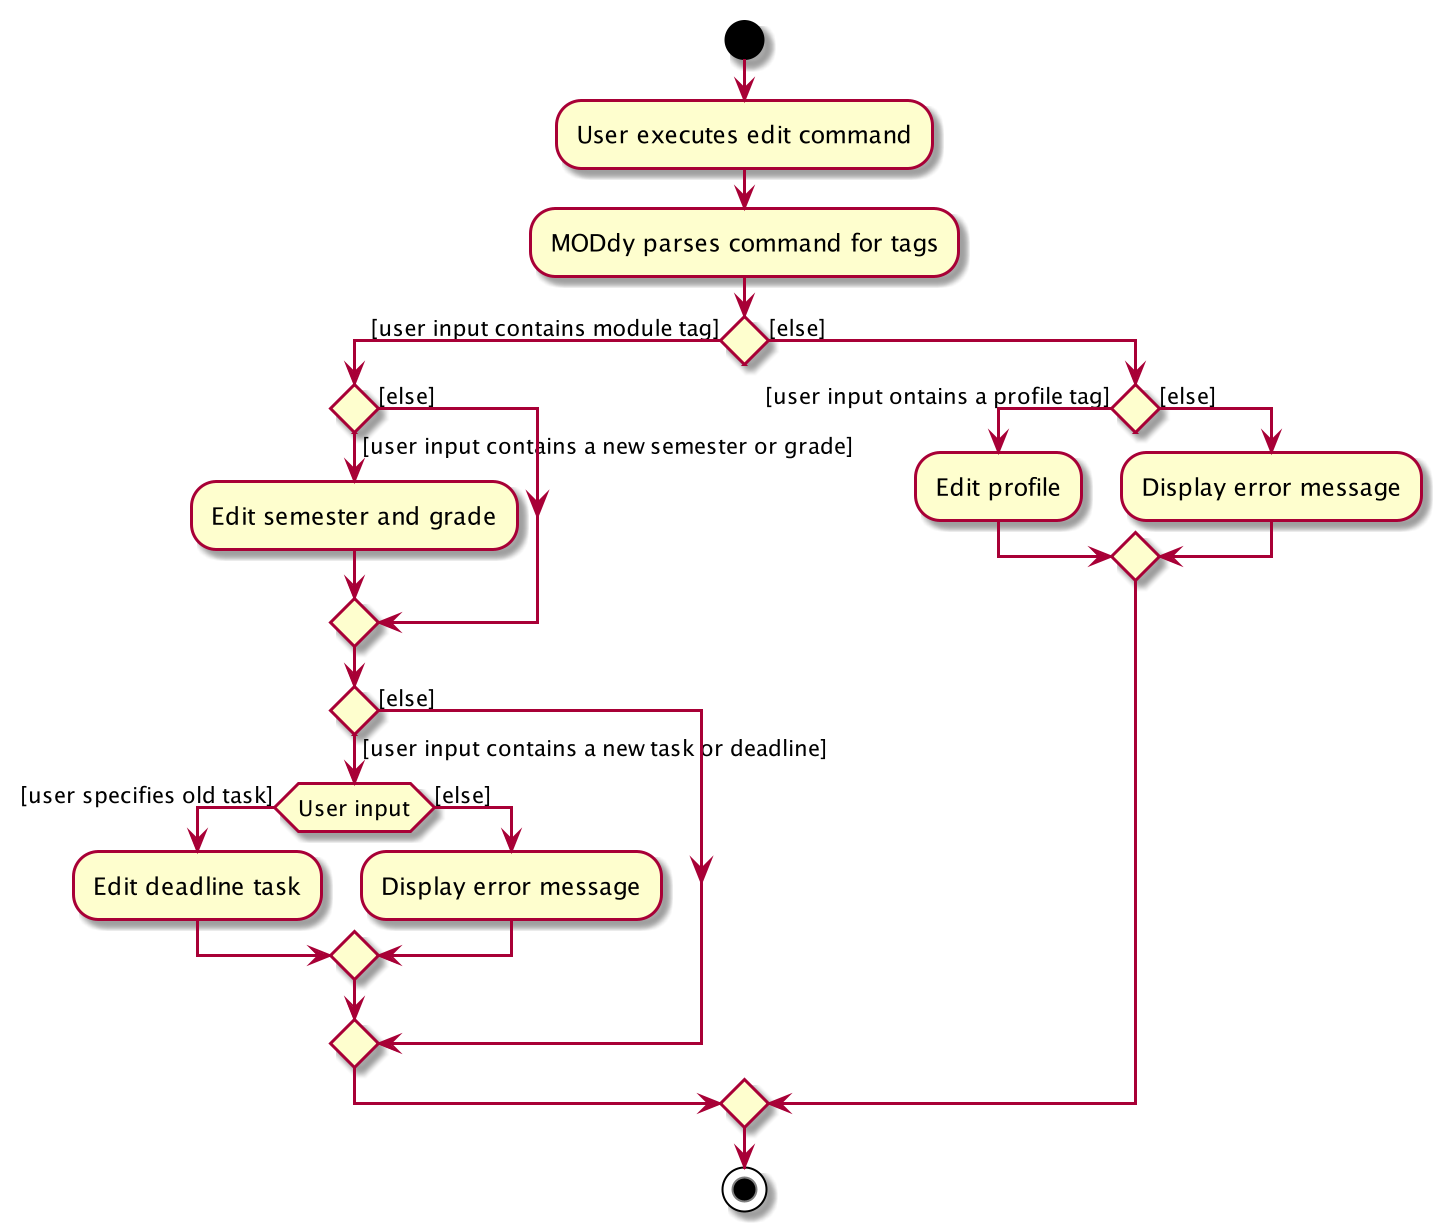

The diagram above was rendered by PlantUML. Its source (embedded in the PNG):
@startuml
start
:User executes edit command;
:MODdy parses command for tags;
if () then ([user input contains module tag])
  if () then ([user input contains a new semester or grade])
    :Edit semester and grade;
  else ([else])
  endif
  if () then ([user input contains a new task or deadline])
    if (User input) then ([user specifies old task])
      :Edit deadline task;
    else ([else])
      :Display error message;
    endif
  else ([else])
  endif
else ([else])
  if () then ([user input ontains a profile tag])
    :Edit profile;
  else ([else])
    :Display error message;
  endif
endif
stop
@enduml